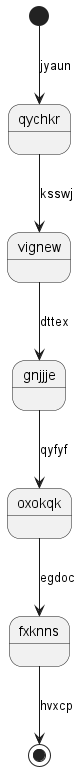

The diagram above was rendered by PlantUML. Its source (embedded in the PNG):
@startuml
state qychkr
[*] --> qychkr : jyaun
qychkr --> vignew : ksswj
vignew --> gnjjje : dttex
gnjjje --> oxokqk : qyfyf
oxokqk --> fxknns : egdoc
fxknns --> [*] : hvxcp
@enduml